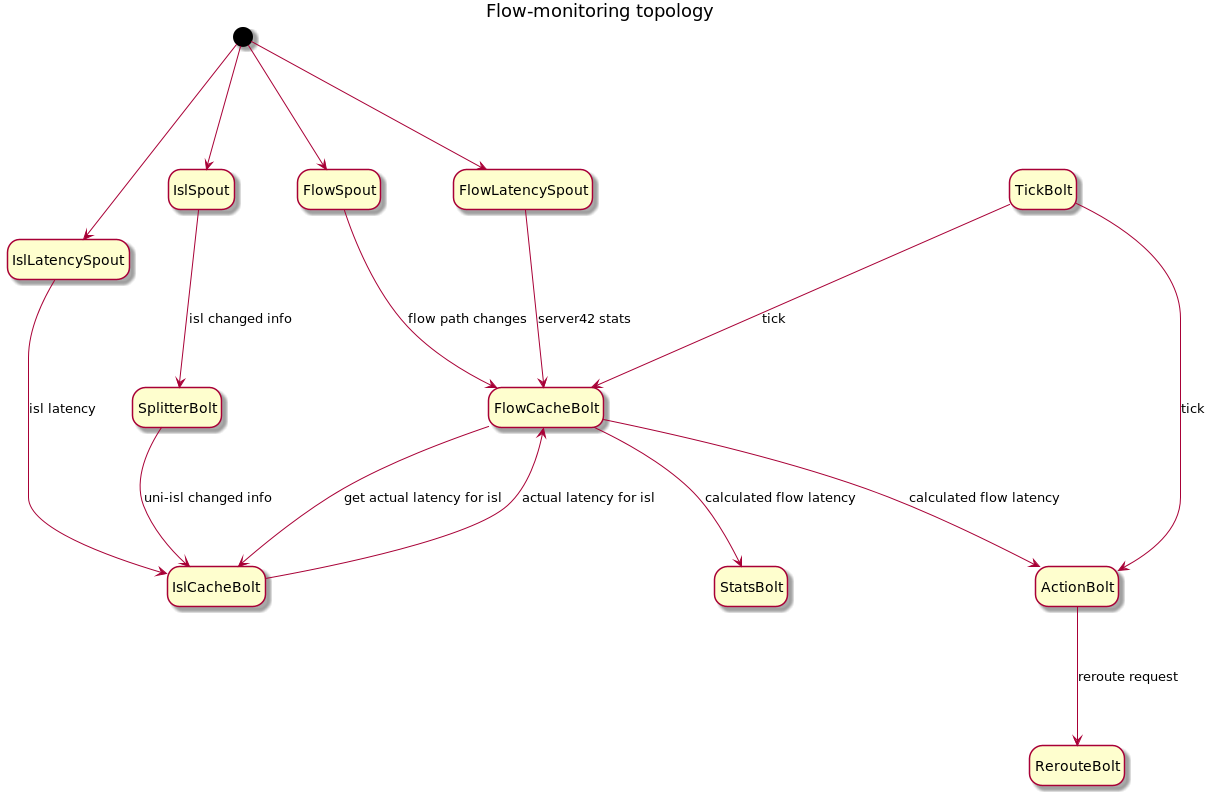

The diagram above was rendered by PlantUML. Its source (embedded in the PNG):
@startuml
title Flow-monitoring topology
hide empty description

[*] ---> FlowSpout
[*] ---> FlowLatencySpout
[*] ---> IslLatencySpout
[*] ---> IslSpout

FlowSpout ---> FlowCacheBolt : flow path changes
FlowLatencySpout ---> FlowCacheBolt : server42 stats
IslLatencySpout ---> IslCacheBolt : isl latency
IslSpout ---> SplitterBolt : isl changed info
SplitterBolt ---> IslCacheBolt : uni-isl changed info
TickBolt ---> FlowCacheBolt : tick
TickBolt ---> ActionBolt : tick
FlowCacheBolt ---> IslCacheBolt : get actual latency for isl
IslCacheBolt ---> FlowCacheBolt : actual latency for isl
FlowCacheBolt ---> ActionBolt : calculated flow latency
FlowCacheBolt ---> StatsBolt : calculated flow latency
ActionBolt ---> RerouteBolt : reroute request

@enduml